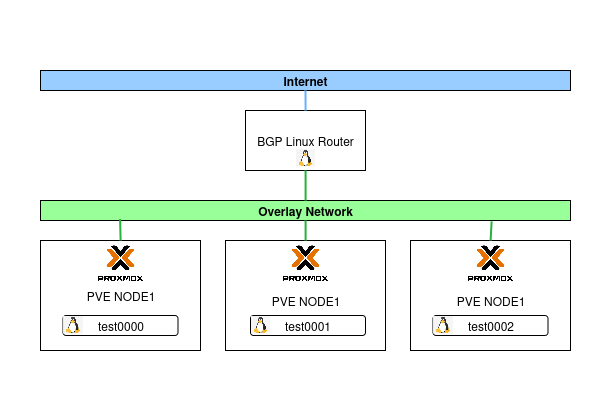

The diagram above was exported from draw.io. Its source (the exported page's mxGraphModel, read from the mxfile embedded in the PNG):
<mxGraphModel dx="1623" dy="841" grid="1" gridSize="10" guides="1" tooltips="1" connect="1" arrows="1" fold="1" page="1" pageScale="1" pageWidth="150" pageHeight="200" math="0" shadow="0">
  <root>
    <mxCell id="0" />
    <mxCell id="1" parent="0" />
    <mxCell id="07Xd39z-uv4qqoPr-H-n-1" value="&lt;b&gt;Overlay Network&lt;/b&gt;" style="whiteSpace=wrap;html=1;fillColor=#99FF99;" vertex="1" parent="1">
      <mxGeometry x="190.09" y="200" width="530" height="20" as="geometry" />
    </mxCell>
    <mxCell id="07Xd39z-uv4qqoPr-H-n-2" value="" style="whiteSpace=wrap;html=1;" vertex="1" parent="1">
      <mxGeometry x="190.09" y="240" width="160" height="110" as="geometry" />
    </mxCell>
    <mxCell id="07Xd39z-uv4qqoPr-H-n-3" value="" style="whiteSpace=wrap;html=1;" vertex="1" parent="1">
      <mxGeometry x="375.09000000000003" y="240" width="160" height="110" as="geometry" />
    </mxCell>
    <mxCell id="07Xd39z-uv4qqoPr-H-n-4" value="" style="whiteSpace=wrap;html=1;" vertex="1" parent="1">
      <mxGeometry x="560.09" y="240" width="160" height="110" as="geometry" />
    </mxCell>
    <mxCell id="07Xd39z-uv4qqoPr-H-n-5" value="" style="shape=image;imageAspect=0;aspect=fixed;verticalLabelPosition=bottom;verticalAlign=top;image=https://camo.githubusercontent.com/fdffb57ca7bf0ba2900bab738df7bf002dee35f15e55f2029a97de1d2bdc1e07/68747470733a2f2f7777772e70726f786d6f782e636f6d2f696d616765732f70726f786d6f782f50726f786d6f782d6c6f676f2d737461636b65642d38343070782e706e67;" vertex="1" parent="1">
      <mxGeometry x="246.46" y="240" width="47.27" height="45" as="geometry" />
    </mxCell>
    <mxCell id="07Xd39z-uv4qqoPr-H-n-6" value="" style="shape=image;imageAspect=0;aspect=fixed;verticalLabelPosition=bottom;verticalAlign=top;image=https://camo.githubusercontent.com/fdffb57ca7bf0ba2900bab738df7bf002dee35f15e55f2029a97de1d2bdc1e07/68747470733a2f2f7777772e70726f786d6f782e636f6d2f696d616765732f70726f786d6f782f50726f786d6f782d6c6f676f2d737461636b65642d38343070782e706e67;" vertex="1" parent="1">
      <mxGeometry x="431.46000000000004" y="240" width="47.27" height="45" as="geometry" />
    </mxCell>
    <mxCell id="07Xd39z-uv4qqoPr-H-n-7" value="" style="shape=image;imageAspect=0;aspect=fixed;verticalLabelPosition=bottom;verticalAlign=top;image=https://camo.githubusercontent.com/fdffb57ca7bf0ba2900bab738df7bf002dee35f15e55f2029a97de1d2bdc1e07/68747470733a2f2f7777772e70726f786d6f782e636f6d2f696d616765732f70726f786d6f782f50726f786d6f782d6c6f676f2d737461636b65642d38343070782e706e67;" vertex="1" parent="1">
      <mxGeometry x="616.46" y="240" width="47.27" height="45" as="geometry" />
    </mxCell>
    <mxCell id="07Xd39z-uv4qqoPr-H-n-8" value="PVE NODE1" style="text;html=1;align=center;verticalAlign=middle;resizable=0;points=[];autosize=1;strokeColor=none;fillColor=none;" vertex="1" parent="1">
      <mxGeometry x="225.09" y="280" width="90" height="30" as="geometry" />
    </mxCell>
    <mxCell id="07Xd39z-uv4qqoPr-H-n-9" value="PVE NODE1" style="text;html=1;align=center;verticalAlign=middle;resizable=0;points=[];autosize=1;strokeColor=none;fillColor=none;" vertex="1" parent="1">
      <mxGeometry x="410.09000000000003" y="285" width="90" height="30" as="geometry" />
    </mxCell>
    <mxCell id="07Xd39z-uv4qqoPr-H-n-10" value="PVE NODE1" style="text;html=1;align=center;verticalAlign=middle;resizable=0;points=[];autosize=1;strokeColor=none;fillColor=none;" vertex="1" parent="1">
      <mxGeometry x="595.09" y="285" width="90" height="30" as="geometry" />
    </mxCell>
    <mxCell id="07Xd39z-uv4qqoPr-H-n-12" value="test0000" style="rounded=1;whiteSpace=wrap;html=1;" vertex="1" parent="1">
      <mxGeometry x="212.59" y="315" width="115" height="20" as="geometry" />
    </mxCell>
    <mxCell id="07Xd39z-uv4qqoPr-H-n-15" style="edgeStyle=none;rounded=0;html=1;labelBackgroundColor=none;endArrow=none;strokeColor=#24B33C;strokeWidth=2;fontFamily=Verdana;fontSize=28;fontColor=#0066CC;entryX=0.5;entryY=1;entryDx=0;entryDy=0;exitX=0.5;exitY=0;exitDx=0;exitDy=0;" edge="1" parent="1" source="07Xd39z-uv4qqoPr-H-n-6" target="07Xd39z-uv4qqoPr-H-n-1">
      <mxGeometry relative="1" as="geometry">
        <mxPoint x="290.09000000000003" y="60" as="targetPoint" />
        <mxPoint x="350.09000000000003" y="150" as="sourcePoint" />
      </mxGeometry>
    </mxCell>
    <mxCell id="07Xd39z-uv4qqoPr-H-n-13" value="BGP Linux Router" style="whiteSpace=wrap;html=1;" vertex="1" parent="1">
      <mxGeometry x="395.09000000000003" y="110" width="120" height="60" as="geometry" />
    </mxCell>
    <mxCell id="07Xd39z-uv4qqoPr-H-n-17" style="edgeStyle=none;rounded=0;html=1;labelBackgroundColor=none;endArrow=none;strokeColor=#24B33C;strokeWidth=2;fontFamily=Verdana;fontSize=28;fontColor=#0066CC;entryX=0.5;entryY=1;entryDx=0;entryDy=0;exitX=0.5;exitY=0;exitDx=0;exitDy=0;" edge="1" parent="1" source="07Xd39z-uv4qqoPr-H-n-1" target="07Xd39z-uv4qqoPr-H-n-13">
      <mxGeometry relative="1" as="geometry">
        <mxPoint x="330.09000000000003" y="90" as="targetPoint" />
        <mxPoint x="390.09000000000003" y="180" as="sourcePoint" />
      </mxGeometry>
    </mxCell>
    <mxCell id="07Xd39z-uv4qqoPr-H-n-18" style="edgeStyle=none;rounded=0;html=1;labelBackgroundColor=none;endArrow=none;strokeColor=#24B33C;strokeWidth=2;fontFamily=Verdana;fontSize=28;fontColor=#0066CC;exitX=0.5;exitY=0;exitDx=0;exitDy=0;entryX=0.851;entryY=1.048;entryDx=0;entryDy=0;entryPerimeter=0;" edge="1" parent="1" source="07Xd39z-uv4qqoPr-H-n-7" target="07Xd39z-uv4qqoPr-H-n-1">
      <mxGeometry relative="1" as="geometry">
        <mxPoint x="710.09" y="80" as="targetPoint" />
        <mxPoint x="770.09" y="170" as="sourcePoint" />
      </mxGeometry>
    </mxCell>
    <mxCell id="07Xd39z-uv4qqoPr-H-n-19" style="edgeStyle=none;rounded=0;html=1;labelBackgroundColor=none;endArrow=none;strokeColor=#24B33C;strokeWidth=2;fontFamily=Verdana;fontSize=28;fontColor=#0066CC;exitX=0.5;exitY=0;exitDx=0;exitDy=0;entryX=0.15;entryY=0.929;entryDx=0;entryDy=0;entryPerimeter=0;" edge="1" parent="1" source="07Xd39z-uv4qqoPr-H-n-5" target="07Xd39z-uv4qqoPr-H-n-1">
      <mxGeometry relative="1" as="geometry">
        <mxPoint x="350.09000000000003" y="90" as="targetPoint" />
        <mxPoint x="345.09000000000003" y="110" as="sourcePoint" />
      </mxGeometry>
    </mxCell>
    <mxCell id="07Xd39z-uv4qqoPr-H-n-21" value="" style="shape=image;imageAspect=0;aspect=fixed;verticalLabelPosition=bottom;verticalAlign=top;dashed=1;image=data:image/jpeg,(base64 omitted: 5484 chars);" vertex="1" parent="1">
      <mxGeometry x="445.09000000000003" y="148" width="19.82" height="18" as="geometry" />
    </mxCell>
    <mxCell id="07Xd39z-uv4qqoPr-H-n-22" value="" style="shape=image;imageAspect=0;aspect=fixed;verticalLabelPosition=bottom;verticalAlign=top;dashed=1;image=data:image/jpeg,(base64 omitted: 5484 chars);" vertex="1" parent="1">
      <mxGeometry x="212.59" y="315" width="19.82" height="18" as="geometry" />
    </mxCell>
    <mxCell id="07Xd39z-uv4qqoPr-H-n-23" value="test0001" style="rounded=1;whiteSpace=wrap;html=1;" vertex="1" parent="1">
      <mxGeometry x="400.09000000000003" y="315" width="115" height="20" as="geometry" />
    </mxCell>
    <mxCell id="07Xd39z-uv4qqoPr-H-n-24" value="" style="shape=image;imageAspect=0;aspect=fixed;verticalLabelPosition=bottom;verticalAlign=top;dashed=1;image=data:image/jpeg,(base64 omitted: 5484 chars);" vertex="1" parent="1">
      <mxGeometry x="400.09000000000003" y="315" width="19.82" height="18" as="geometry" />
    </mxCell>
    <mxCell id="07Xd39z-uv4qqoPr-H-n-25" value="test0002" style="rounded=1;whiteSpace=wrap;html=1;" vertex="1" parent="1">
      <mxGeometry x="582.59" y="315" width="115" height="20" as="geometry" />
    </mxCell>
    <mxCell id="07Xd39z-uv4qqoPr-H-n-26" value="" style="shape=image;imageAspect=0;aspect=fixed;verticalLabelPosition=bottom;verticalAlign=top;dashed=1;image=data:image/jpeg,(base64 omitted: 5484 chars);" vertex="1" parent="1">
      <mxGeometry x="582.59" y="315" width="19.82" height="18" as="geometry" />
    </mxCell>
    <mxCell id="07Xd39z-uv4qqoPr-H-n-27" value="&lt;b&gt;Internet&lt;/b&gt;" style="whiteSpace=wrap;html=1;fillColor=#99CCFF;" vertex="1" parent="1">
      <mxGeometry x="190" y="70" width="530" height="20" as="geometry" />
    </mxCell>
    <mxCell id="07Xd39z-uv4qqoPr-H-n-28" style="edgeStyle=none;rounded=0;html=1;labelBackgroundColor=none;endArrow=none;strokeColor=#66B2FF;strokeWidth=2;fontFamily=Verdana;fontSize=28;fontColor=#0066CC;entryX=0.5;entryY=1;entryDx=0;entryDy=0;exitX=0.5;exitY=0;exitDx=0;exitDy=0;fillColor=#66B2FF;" edge="1" parent="1" source="07Xd39z-uv4qqoPr-H-n-13" target="07Xd39z-uv4qqoPr-H-n-27">
      <mxGeometry relative="1" as="geometry">
        <mxPoint x="450.09000000000003" y="180" as="targetPoint" />
        <mxPoint x="450.09000000000003" y="210" as="sourcePoint" />
      </mxGeometry>
    </mxCell>
  </root>
</mxGraphModel>